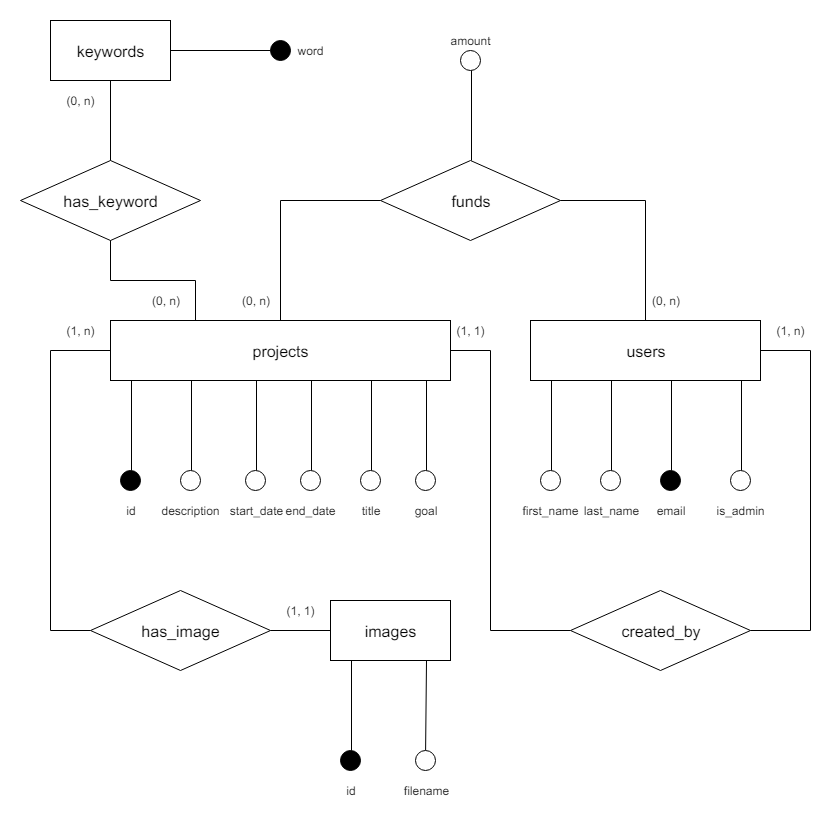

The diagram above was exported from draw.io. Its source (the exported page's mxGraphModel, read from the mxfile embedded in the PNG):
<mxGraphModel dx="1106" dy="580" grid="1" gridSize="10" guides="1" tooltips="1" connect="1" arrows="1" fold="1" page="1" pageScale="1" pageWidth="850" pageHeight="1100" background="#ffffff" math="0" shadow="0">
  <root>
    <mxCell id="0" />
    <mxCell id="1" parent="0" />
    <object label="projects&lt;br style=&quot;font-size: 16px;&quot;&gt;" id="2">
      <mxCell style="rounded=0;whiteSpace=wrap;html=1;fontSize=16;" parent="1" vertex="1">
        <mxGeometry x="110" y="340" width="340" height="60" as="geometry" />
      </mxCell>
    </object>
    <mxCell id="3" value="" style="endArrow=none;html=1;" parent="1" edge="1">
      <mxGeometry width="50" height="50" relative="1" as="geometry">
        <mxPoint x="131" y="490" as="sourcePoint" />
        <mxPoint x="131" y="400" as="targetPoint" />
      </mxGeometry>
    </mxCell>
    <mxCell id="4" value="" style="ellipse;whiteSpace=wrap;html=1;aspect=fixed;fillColor=#000000;strokeColor=#000000;" parent="1" vertex="1">
      <mxGeometry x="120" y="490" width="20" height="20" as="geometry" />
    </mxCell>
    <mxCell id="5" value="id" style="text;html=1;strokeColor=none;fillColor=none;align=center;verticalAlign=middle;whiteSpace=wrap;rounded=0;" parent="1" vertex="1">
      <mxGeometry x="110" y="520" width="40" height="20" as="geometry" />
    </mxCell>
    <mxCell id="8" value="" style="endArrow=none;html=1;entryX=0.048;entryY=0.992;entryPerimeter=0;" parent="1" edge="1">
      <mxGeometry width="50" height="50" relative="1" as="geometry">
        <mxPoint x="191" y="490" as="sourcePoint" />
        <mxPoint x="191" y="400" as="targetPoint" />
      </mxGeometry>
    </mxCell>
    <mxCell id="9" value="" style="ellipse;whiteSpace=wrap;html=1;aspect=fixed;" parent="1" vertex="1">
      <mxGeometry x="180" y="490" width="20" height="20" as="geometry" />
    </mxCell>
    <mxCell id="10" value="description&lt;br&gt;" style="text;html=1;strokeColor=none;fillColor=none;align=center;verticalAlign=middle;whiteSpace=wrap;rounded=0;" parent="1" vertex="1">
      <mxGeometry x="170" y="520" width="40" height="20" as="geometry" />
    </mxCell>
    <mxCell id="11" value="" style="endArrow=none;html=1;entryX=0.048;entryY=0.992;entryPerimeter=0;" parent="1" edge="1">
      <mxGeometry width="50" height="50" relative="1" as="geometry">
        <mxPoint x="256" y="490" as="sourcePoint" />
        <mxPoint x="256" y="400" as="targetPoint" />
      </mxGeometry>
    </mxCell>
    <mxCell id="12" value="" style="ellipse;whiteSpace=wrap;html=1;aspect=fixed;" parent="1" vertex="1">
      <mxGeometry x="245" y="490" width="20" height="20" as="geometry" />
    </mxCell>
    <mxCell id="13" value="start_date&lt;br&gt;" style="text;html=1;strokeColor=none;fillColor=none;align=center;verticalAlign=middle;whiteSpace=wrap;rounded=0;" parent="1" vertex="1">
      <mxGeometry x="235" y="520" width="40" height="20" as="geometry" />
    </mxCell>
    <mxCell id="17" value="" style="endArrow=none;html=1;entryX=0.048;entryY=0.992;entryPerimeter=0;" parent="1" edge="1">
      <mxGeometry width="50" height="50" relative="1" as="geometry">
        <mxPoint x="311" y="490" as="sourcePoint" />
        <mxPoint x="311" y="400" as="targetPoint" />
      </mxGeometry>
    </mxCell>
    <mxCell id="18" value="" style="ellipse;whiteSpace=wrap;html=1;aspect=fixed;" parent="1" vertex="1">
      <mxGeometry x="300" y="490" width="20" height="20" as="geometry" />
    </mxCell>
    <mxCell id="19" value="end_date" style="text;html=1;strokeColor=none;fillColor=none;align=center;verticalAlign=middle;whiteSpace=wrap;rounded=0;" parent="1" vertex="1">
      <mxGeometry x="290" y="520" width="40" height="20" as="geometry" />
    </mxCell>
    <mxCell id="25" value="" style="endArrow=none;html=1;entryX=0.048;entryY=0.992;entryPerimeter=0;" parent="1" edge="1">
      <mxGeometry width="50" height="50" relative="1" as="geometry">
        <mxPoint x="351" y="770" as="sourcePoint" />
        <mxPoint x="351" y="680" as="targetPoint" />
      </mxGeometry>
    </mxCell>
    <mxCell id="26" value="" style="ellipse;whiteSpace=wrap;html=1;aspect=fixed;fillColor=#000000;" parent="1" vertex="1">
      <mxGeometry x="340" y="770" width="20" height="20" as="geometry" />
    </mxCell>
    <mxCell id="27" value="id" style="text;html=1;strokeColor=none;fillColor=none;align=center;verticalAlign=middle;whiteSpace=wrap;rounded=0;" parent="1" vertex="1">
      <mxGeometry x="330" y="800" width="40" height="20" as="geometry" />
    </mxCell>
    <mxCell id="28" value="users" style="rounded=0;whiteSpace=wrap;html=1;strokeColor=#000000;fillColor=#ffffff;fontSize=16;" parent="1" vertex="1">
      <mxGeometry x="530" y="340" width="230" height="60" as="geometry" />
    </mxCell>
    <mxCell id="39" value="" style="endArrow=none;html=1;entryX=0.048;entryY=0.992;entryPerimeter=0;" parent="1" edge="1">
      <mxGeometry width="50" height="50" relative="1" as="geometry">
        <mxPoint x="551" y="490" as="sourcePoint" />
        <mxPoint x="551" y="400" as="targetPoint" />
      </mxGeometry>
    </mxCell>
    <mxCell id="40" value="" style="ellipse;whiteSpace=wrap;html=1;aspect=fixed;" parent="1" vertex="1">
      <mxGeometry x="540" y="490" width="20" height="20" as="geometry" />
    </mxCell>
    <mxCell id="41" value="first_name" style="text;html=1;strokeColor=none;fillColor=none;align=center;verticalAlign=middle;whiteSpace=wrap;rounded=0;" parent="1" vertex="1">
      <mxGeometry x="530" y="520" width="40" height="20" as="geometry" />
    </mxCell>
    <mxCell id="43" value="" style="endArrow=none;html=1;entryX=0.048;entryY=0.992;entryPerimeter=0;" parent="1" edge="1">
      <mxGeometry width="50" height="50" relative="1" as="geometry">
        <mxPoint x="611" y="490" as="sourcePoint" />
        <mxPoint x="611" y="400" as="targetPoint" />
      </mxGeometry>
    </mxCell>
    <mxCell id="44" value="" style="ellipse;whiteSpace=wrap;html=1;aspect=fixed;" parent="1" vertex="1">
      <mxGeometry x="600" y="490" width="20" height="20" as="geometry" />
    </mxCell>
    <mxCell id="45" value="last_name" style="text;html=1;strokeColor=none;fillColor=none;align=center;verticalAlign=middle;whiteSpace=wrap;rounded=0;" parent="1" vertex="1">
      <mxGeometry x="590" y="520" width="40" height="20" as="geometry" />
    </mxCell>
    <mxCell id="46" value="" style="endArrow=none;html=1;entryX=0.048;entryY=0.992;entryPerimeter=0;" parent="1" edge="1">
      <mxGeometry width="50" height="50" relative="1" as="geometry">
        <mxPoint x="671" y="490" as="sourcePoint" />
        <mxPoint x="671" y="400" as="targetPoint" />
      </mxGeometry>
    </mxCell>
    <mxCell id="47" value="" style="ellipse;whiteSpace=wrap;html=1;aspect=fixed;fillColor=#000000;strokeColor=#000000;" parent="1" vertex="1">
      <mxGeometry x="660" y="490" width="20" height="20" as="geometry" />
    </mxCell>
    <mxCell id="48" value="email" style="text;html=1;strokeColor=none;fillColor=none;align=center;verticalAlign=middle;whiteSpace=wrap;rounded=0;" parent="1" vertex="1">
      <mxGeometry x="650" y="520" width="40" height="20" as="geometry" />
    </mxCell>
    <mxCell id="49" value="" style="endArrow=none;html=1;entryX=0.048;entryY=0.992;entryPerimeter=0;" parent="1" edge="1">
      <mxGeometry width="50" height="50" relative="1" as="geometry">
        <mxPoint x="741" y="490" as="sourcePoint" />
        <mxPoint x="741" y="400" as="targetPoint" />
      </mxGeometry>
    </mxCell>
    <mxCell id="50" value="" style="ellipse;whiteSpace=wrap;html=1;aspect=fixed;" parent="1" vertex="1">
      <mxGeometry x="730" y="490" width="20" height="20" as="geometry" />
    </mxCell>
    <mxCell id="51" value="is_admin&lt;br&gt;" style="text;html=1;strokeColor=none;fillColor=none;align=center;verticalAlign=middle;whiteSpace=wrap;rounded=0;" parent="1" vertex="1">
      <mxGeometry x="720" y="520" width="40" height="20" as="geometry" />
    </mxCell>
    <mxCell id="52" value="funds" style="rhombus;whiteSpace=wrap;html=1;strokeColor=#000000;fillColor=#ffffff;fontSize=16;" parent="1" vertex="1">
      <mxGeometry x="380" y="180" width="180" height="80" as="geometry" />
    </mxCell>
    <mxCell id="55" value="" style="endArrow=none;html=1;entryX=1;entryY=0.5;exitX=0.5;exitY=0;rounded=0;" parent="1" source="28" target="52" edge="1">
      <mxGeometry width="50" height="50" relative="1" as="geometry">
        <mxPoint x="635" y="240" as="sourcePoint" />
        <mxPoint x="685" y="190" as="targetPoint" />
        <Array as="points">
          <mxPoint x="645" y="220" />
        </Array>
      </mxGeometry>
    </mxCell>
    <mxCell id="56" value="" style="endArrow=none;html=1;entryX=0;entryY=0.5;exitX=0.5;exitY=0;rounded=0;" parent="1" source="2" target="52" edge="1">
      <mxGeometry width="50" height="50" relative="1" as="geometry">
        <mxPoint x="302.5" y="340" as="sourcePoint" />
        <mxPoint x="257.5" y="160" as="targetPoint" />
        <Array as="points">
          <mxPoint x="280" y="220" />
        </Array>
      </mxGeometry>
    </mxCell>
    <mxCell id="67" value="" style="endArrow=none;html=1;entryX=0.048;entryY=0.992;entryPerimeter=0;" edge="1" parent="1">
      <mxGeometry width="50" height="50" relative="1" as="geometry">
        <mxPoint x="471" y="180" as="sourcePoint" />
        <mxPoint x="471" y="90" as="targetPoint" />
      </mxGeometry>
    </mxCell>
    <mxCell id="68" value="" style="ellipse;whiteSpace=wrap;html=1;aspect=fixed;" vertex="1" parent="1">
      <mxGeometry x="460" y="70" width="20" height="20" as="geometry" />
    </mxCell>
    <mxCell id="69" value="amount" style="text;html=1;strokeColor=none;fillColor=none;align=center;verticalAlign=middle;whiteSpace=wrap;rounded=0;" vertex="1" parent="1">
      <mxGeometry x="450" y="50" width="40" height="20" as="geometry" />
    </mxCell>
    <mxCell id="77" value="(0, n)" style="text;html=1;resizable=0;points=[];autosize=1;align=left;verticalAlign=top;spacingTop=-4;" vertex="1" parent="1">
      <mxGeometry x="650" y="311" width="40" height="20" as="geometry" />
    </mxCell>
    <mxCell id="78" value="&lt;div style=&quot;text-align: center&quot;&gt;&lt;span&gt;(0, n)&lt;/span&gt;&lt;/div&gt;" style="text;html=1;resizable=0;points=[];autosize=1;align=left;verticalAlign=top;spacingTop=-4;" vertex="1" parent="1">
      <mxGeometry x="240" y="311" width="40" height="20" as="geometry" />
    </mxCell>
    <mxCell id="80" value="created_by&lt;br style=&quot;font-size: 16px;&quot;&gt;" style="rhombus;whiteSpace=wrap;html=1;strokeColor=#000000;fillColor=#ffffff;fontSize=16;" vertex="1" parent="1">
      <mxGeometry x="570" y="610" width="180" height="80" as="geometry" />
    </mxCell>
    <mxCell id="81" value="" style="endArrow=none;html=1;entryX=1;entryY=0.5;exitX=0;exitY=0.5;rounded=0;" edge="1" parent="1" source="80" target="2">
      <mxGeometry width="50" height="50" relative="1" as="geometry">
        <mxPoint x="70" y="600" as="sourcePoint" />
        <mxPoint x="100" y="350" as="targetPoint" />
        <Array as="points">
          <mxPoint x="490" y="650" />
          <mxPoint x="490" y="370" />
        </Array>
      </mxGeometry>
    </mxCell>
    <mxCell id="82" value="" style="endArrow=none;html=1;entryX=1;entryY=0.5;exitX=1;exitY=0.5;rounded=0;" edge="1" parent="1" source="80" target="28">
      <mxGeometry width="50" height="50" relative="1" as="geometry">
        <mxPoint x="70" y="710" as="sourcePoint" />
        <mxPoint x="120" y="660" as="targetPoint" />
        <Array as="points">
          <mxPoint x="810" y="650" />
          <mxPoint x="810" y="370" />
        </Array>
      </mxGeometry>
    </mxCell>
    <mxCell id="83" value="(1, n)" style="text;html=1;strokeColor=none;fillColor=none;align=center;verticalAlign=middle;whiteSpace=wrap;rounded=0;" vertex="1" parent="1">
      <mxGeometry x="60" y="340" width="40" height="20" as="geometry" />
    </mxCell>
    <mxCell id="84" value="(1, n)" style="text;html=1;strokeColor=none;fillColor=none;align=center;verticalAlign=middle;whiteSpace=wrap;rounded=0;" vertex="1" parent="1">
      <mxGeometry x="770" y="340" width="40" height="20" as="geometry" />
    </mxCell>
    <mxCell id="86" value="keywords" style="rounded=0;whiteSpace=wrap;html=1;strokeColor=#000000;fillColor=#ffffff;fontSize=16;" vertex="1" parent="1">
      <mxGeometry x="50" y="40" width="120" height="60" as="geometry" />
    </mxCell>
    <mxCell id="87" value="" style="endArrow=none;html=1;exitX=1;exitY=0.5;" edge="1" parent="1" source="86">
      <mxGeometry width="50" height="50" relative="1" as="geometry">
        <mxPoint x="286" y="160" as="sourcePoint" />
        <mxPoint x="270" y="70" as="targetPoint" />
      </mxGeometry>
    </mxCell>
    <mxCell id="88" value="" style="ellipse;whiteSpace=wrap;html=1;aspect=fixed;fillColor=#000000;" vertex="1" parent="1">
      <mxGeometry x="270" y="60" width="20" height="20" as="geometry" />
    </mxCell>
    <mxCell id="89" value="word" style="text;html=1;strokeColor=none;fillColor=none;align=center;verticalAlign=middle;whiteSpace=wrap;rounded=0;" vertex="1" parent="1">
      <mxGeometry x="290" y="60" width="40" height="20" as="geometry" />
    </mxCell>
    <mxCell id="93" value="has_keyword&lt;br style=&quot;font-size: 16px;&quot;&gt;" style="rhombus;whiteSpace=wrap;html=1;strokeColor=#000000;fillColor=#ffffff;fontSize=16;" vertex="1" parent="1">
      <mxGeometry x="20" y="180" width="180" height="80" as="geometry" />
    </mxCell>
    <mxCell id="95" value="" style="endArrow=none;html=1;entryX=0.5;entryY=1;exitX=0.5;exitY=0;" edge="1" parent="1" source="93" target="86">
      <mxGeometry width="50" height="50" relative="1" as="geometry">
        <mxPoint x="140" y="170" as="sourcePoint" />
        <mxPoint x="190" y="120" as="targetPoint" />
      </mxGeometry>
    </mxCell>
    <mxCell id="96" value="" style="endArrow=none;html=1;entryX=0.5;entryY=1;exitX=0.25;exitY=0;rounded=0;" edge="1" parent="1" source="2" target="93">
      <mxGeometry width="50" height="50" relative="1" as="geometry">
        <mxPoint x="90" y="310" as="sourcePoint" />
        <mxPoint x="140" y="260" as="targetPoint" />
        <Array as="points">
          <mxPoint x="195" y="300" />
          <mxPoint x="110" y="300" />
        </Array>
      </mxGeometry>
    </mxCell>
    <mxCell id="98" value="&lt;div style=&quot;text-align: center&quot;&gt;&lt;span&gt;(0, n)&lt;/span&gt;&lt;/div&gt;" style="text;html=1;resizable=0;points=[];autosize=1;align=left;verticalAlign=top;spacingTop=-4;" vertex="1" parent="1">
      <mxGeometry x="150" y="311" width="40" height="20" as="geometry" />
    </mxCell>
    <mxCell id="103" value="" style="endArrow=none;html=1;" edge="1" parent="1">
      <mxGeometry width="50" height="50" relative="1" as="geometry">
        <mxPoint x="371" y="490" as="sourcePoint" />
        <mxPoint x="371" y="400" as="targetPoint" />
      </mxGeometry>
    </mxCell>
    <mxCell id="104" value="" style="ellipse;whiteSpace=wrap;html=1;aspect=fixed;fillColor=#ffffff;strokeColor=#000000;" vertex="1" parent="1">
      <mxGeometry x="360" y="490" width="20" height="20" as="geometry" />
    </mxCell>
    <mxCell id="105" value="title" style="text;html=1;strokeColor=none;fillColor=none;align=center;verticalAlign=middle;whiteSpace=wrap;rounded=0;" vertex="1" parent="1">
      <mxGeometry x="350" y="520" width="40" height="20" as="geometry" />
    </mxCell>
    <mxCell id="106" value="images" style="rounded=0;whiteSpace=wrap;html=1;strokeColor=#000000;fillColor=#ffffff;fontSize=16;" vertex="1" parent="1">
      <mxGeometry x="330" y="620" width="120" height="60" as="geometry" />
    </mxCell>
    <mxCell id="108" value="has_image&lt;br style=&quot;font-size: 16px;&quot;&gt;" style="rhombus;whiteSpace=wrap;html=1;strokeColor=#000000;fillColor=#ffffff;fontSize=16;" vertex="1" parent="1">
      <mxGeometry x="90" y="610" width="180" height="80" as="geometry" />
    </mxCell>
    <mxCell id="109" value="" style="endArrow=none;html=1;entryX=0;entryY=0.5;exitX=1;exitY=0.5;" edge="1" parent="1" source="108" target="106">
      <mxGeometry width="50" height="50" relative="1" as="geometry">
        <mxPoint x="20" y="890" as="sourcePoint" />
        <mxPoint x="70" y="840" as="targetPoint" />
      </mxGeometry>
    </mxCell>
    <mxCell id="110" value="" style="endArrow=none;html=1;entryX=0;entryY=0.5;exitX=0;exitY=0.5;rounded=0;" edge="1" parent="1" source="108" target="2">
      <mxGeometry width="50" height="50" relative="1" as="geometry">
        <mxPoint x="30" y="580" as="sourcePoint" />
        <mxPoint x="80" y="530" as="targetPoint" />
        <Array as="points">
          <mxPoint x="50" y="650" />
          <mxPoint x="50" y="370" />
        </Array>
      </mxGeometry>
    </mxCell>
    <mxCell id="111" value="" style="endArrow=none;html=1;" edge="1" parent="1">
      <mxGeometry width="50" height="50" relative="1" as="geometry">
        <mxPoint x="426" y="490" as="sourcePoint" />
        <mxPoint x="426" y="400" as="targetPoint" />
      </mxGeometry>
    </mxCell>
    <mxCell id="112" value="" style="ellipse;whiteSpace=wrap;html=1;aspect=fixed;fillColor=#ffffff;strokeColor=#000000;" vertex="1" parent="1">
      <mxGeometry x="415" y="490" width="20" height="20" as="geometry" />
    </mxCell>
    <mxCell id="113" value="goal" style="text;html=1;strokeColor=none;fillColor=none;align=center;verticalAlign=middle;whiteSpace=wrap;rounded=0;" vertex="1" parent="1">
      <mxGeometry x="405" y="520" width="40" height="20" as="geometry" />
    </mxCell>
    <mxCell id="118" value="" style="endArrow=none;html=1;entryX=0.048;entryY=0.992;entryPerimeter=0;" edge="1" parent="1" source="119">
      <mxGeometry width="50" height="50" relative="1" as="geometry">
        <mxPoint x="426" y="770" as="sourcePoint" />
        <mxPoint x="426" y="680" as="targetPoint" />
      </mxGeometry>
    </mxCell>
    <mxCell id="119" value="" style="ellipse;whiteSpace=wrap;html=1;aspect=fixed;" vertex="1" parent="1">
      <mxGeometry x="415" y="770" width="20" height="20" as="geometry" />
    </mxCell>
    <mxCell id="120" value="filename" style="text;html=1;strokeColor=none;fillColor=none;align=center;verticalAlign=middle;whiteSpace=wrap;rounded=0;" vertex="1" parent="1">
      <mxGeometry x="405" y="800" width="40" height="20" as="geometry" />
    </mxCell>
    <mxCell id="121" value="(1, 1)" style="text;html=1;strokeColor=none;fillColor=none;align=center;verticalAlign=middle;whiteSpace=wrap;rounded=0;" vertex="1" parent="1">
      <mxGeometry x="280" y="620" width="40" height="20" as="geometry" />
    </mxCell>
    <mxCell id="124" value="(0, n)" style="text;html=1;strokeColor=none;fillColor=none;align=center;verticalAlign=middle;whiteSpace=wrap;rounded=0;" vertex="1" parent="1">
      <mxGeometry x="60" y="110" width="40" height="20" as="geometry" />
    </mxCell>
    <mxCell id="128" value="(1, 1)" style="text;html=1;strokeColor=none;fillColor=none;align=center;verticalAlign=middle;whiteSpace=wrap;rounded=0;" vertex="1" parent="1">
      <mxGeometry x="450" y="340" width="40" height="20" as="geometry" />
    </mxCell>
  </root>
</mxGraphModel>